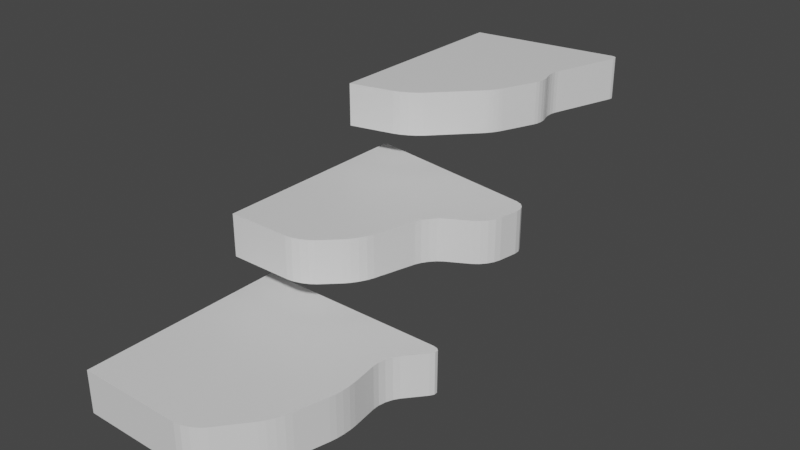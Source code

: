 # Source: Shelf2.blend  (saved by Blender 3.4.6; exported with 4.5.12 LTS)
import bpy
from mathutils import Matrix  # noqa: F401  (used for matrix-valued properties, if any)

bpy.ops.wm.read_factory_settings(use_empty=True)
scene = bpy.context.scene
scene.name = 'Scene'

# ---- collections
col_collection = bpy.data.collections.new('Collection'); scene.collection.children.link(col_collection)

# ---- materials (node trees are filled in below, after node groups)
mat_material = bpy.data.materials.new('Material')
mat_material.alpha_threshold = 0.0
mat_material.use_transparent_shadow = False
mat_material.roughness = 0.5
mat_material.line_color = (0.0, 0.0, 0.0, 1.0)
mat_material_001 = bpy.data.materials.new('Material.001')
mat_material_001.alpha_threshold = 0.0
mat_material_001.use_transparent_shadow = False
mat_material_001.roughness = 0.5
mat_material_001.line_color = (0.0, 0.0, 0.0, 1.0)
mat_material_002 = bpy.data.materials.new('Material.002')
mat_material_002.alpha_threshold = 0.0
mat_material_002.use_transparent_shadow = False
mat_material_002.roughness = 0.5
mat_material_002.line_color = (0.0, 0.0, 0.0, 1.0)

# ---- material node trees
mat_material.use_nodes = True; mat_material.node_tree.nodes.clear()
_N = mat_material.node_tree.nodes; _L = mat_material.node_tree.links
n0 = _N.new('ShaderNodeOutputMaterial'); n0.name = 'Material Output'; n0.location = (300, 300)
n1 = _N.new('ShaderNodeBsdfPrincipled'); n1.name = 'Principled BSDF'; n1.location = (10, 300)
n1.distribution = 'GGX'
n1.subsurface_method = 'RANDOM_WALK_SKIN'
n1.inputs[3].default_value = 1.45
n1.inputs[27].default_value = (0.0, 0.0, 0.0, 1.0)
n1.inputs[28].default_value = 1.0
_L.new(n1.outputs[0], n0.inputs[0])
n0.is_active_output = True
mat_material_001.use_nodes = True; mat_material_001.node_tree.nodes.clear()
_N = mat_material_001.node_tree.nodes; _L = mat_material_001.node_tree.links
n0 = _N.new('ShaderNodeOutputMaterial'); n0.name = 'Material Output'; n0.location = (300, 300)
n1 = _N.new('ShaderNodeBsdfPrincipled'); n1.name = 'Principled BSDF'; n1.location = (10, 300)
n1.distribution = 'GGX'
n1.subsurface_method = 'RANDOM_WALK_SKIN'
n1.inputs[3].default_value = 1.45
n1.inputs[27].default_value = (0.0, 0.0, 0.0, 1.0)
n1.inputs[28].default_value = 1.0
_L.new(n1.outputs[0], n0.inputs[0])
n0.is_active_output = True
mat_material_002.use_nodes = True; mat_material_002.node_tree.nodes.clear()
_N = mat_material_002.node_tree.nodes; _L = mat_material_002.node_tree.links
n0 = _N.new('ShaderNodeOutputMaterial'); n0.name = 'Material Output'; n0.location = (300, 300)
n1 = _N.new('ShaderNodeBsdfPrincipled'); n1.name = 'Principled BSDF'; n1.location = (10, 300)
n1.distribution = 'GGX'
n1.subsurface_method = 'RANDOM_WALK_SKIN'
n1.inputs[3].default_value = 1.45
n1.inputs[27].default_value = (0.0, 0.0, 0.0, 1.0)
n1.inputs[28].default_value = 1.0
_L.new(n1.outputs[0], n0.inputs[0])
n0.is_active_output = True

# ---- world
world_world = bpy.data.worlds.new('World'); scene.world = world_world
world_world.use_nodes = True; world_world.node_tree.nodes.clear()
_N = world_world.node_tree.nodes; _L = world_world.node_tree.links
n0 = _N.new('ShaderNodeOutputWorld'); n0.name = 'World Output'; n0.location = (300, 300)
n1 = _N.new('ShaderNodeBackground'); n1.name = 'Background'; n1.location = (10, 300)
n1.inputs[0].default_value = (0.05088, 0.05088, 0.05088, 1.0)
_L.new(n1.outputs[0], n0.inputs[0])
n0.is_active_output = True
world_world.color = (0.05088, 0.05088, 0.05088)
world_world.use_sun_shadow = False
world_world.sun_shadow_jitter_overblur = 0.0

# ---- meshes
me_cube = bpy.data.meshes.new('Cube')
me_cube.from_pydata([(-1.0, 1.0, 1.0), (-0.9097, 0.9159, -1.0), (-1.0, -1.0, 1.0), (-1.0, -1.0, -1.0), (-1.0, 0.0, -1.0), (-1.0, 0.0, 1.0), (-1.0, -0.5, -1.0), (-1.0, -0.5, 1.0), (-1.0, 0.5, 1.0), (-1.0, 0.5, -1.0), (0.9106, 0.8953, 1.0), (0.8623, 1.0, 1.0), (0.9343, 0.9353, 1.0), (0.9335, 0.9693, 1.0), (0.9082, 0.992, 1.0), (0.8624, 0.9939, -1.0), (0.9106, 0.8953, -1.0), (0.9083, 0.9883, -1.0), (0.9335, 0.9675, -1.0), (0.9343, 0.9349, -1.0), (0.6985, -0.056, 1.0), (0.7147, 0.2142, 1.0), (0.5945, 0.0714, 1.0), (0.71, 0.005509, 1.0), (0.7171, 0.07845, 1.0), (0.7188, 0.1517, 1.0), (0.7147, 0.2142, -1.0), (0.6985, -0.056, -1.0), (0.5945, 0.0714, -1.0), (0.7188, 0.1517, -1.0), (0.7171, 0.07845, -1.0), (0.71, 0.005509, -1.0), (0.4997, -0.6066, 1.0), (0.6205, -0.3664, 1.0), (0.4492, -0.5, 1.0), (0.5356, -0.5556, 1.0), (0.5712, -0.4921, 1.0), (0.601, -0.4257, 1.0), (0.6205, -0.3664, -1.0), (0.4997, -0.6066, -1.0), (0.4492, -0.5, -1.0), (0.601, -0.4257, -1.0), (0.5712, -0.4921, -1.0), (0.5356, -0.5556, -1.0), (0.7542, 0.7121, -1.0), (0.6822, 0.4707, -1.0), (0.5274, 0.5985, -1.0), (0.7214, 0.6616, -1.0), (0.6961, 0.598, -1.0), (0.6823, 0.531, -1.0), (0.6822, 0.4707, 1.0), (0.7542, 0.7121, 1.0), (0.5274, 0.5985, 1.0), (0.6823, 0.531, 1.0), (0.6961, 0.598, 1.0), (0.7214, 0.6616, 1.0), (0.03112, -1.0, 1.0), (0.2707, -0.8865, 1.0), (0.09432, -0.9914, 1.0), (0.162, -0.9668, 1.0), (0.224, -0.9299, 1.0), (0.2707, -0.8865, -1.0), (0.03112, -1.0, -1.0), (0.224, -0.9299, -1.0), (0.162, -0.9668, -1.0), (0.09432, -0.9914, -1.0)], [], [(32, 34, 7, 2, 56, 58, 59, 60, 57), (9, 8, 0, 1), (6, 40, 39, 61, 63, 64, 65, 62, 3), (10, 12, 13, 14, 11, 0, 8, 52, 51), (20, 22, 5, 7, 34, 33), (62, 56, 2, 3), (6, 7, 5, 4), (45, 50, 21, 26), (3, 2, 7, 6), (4, 28, 27, 38, 40, 6), (9, 46, 45, 26, 28, 4), (27, 20, 33, 38), (1, 15, 17, 18, 19, 16, 44, 46, 9), (50, 52, 8, 5, 22, 21), (1, 0, 11, 15), (4, 5, 8, 9), (20, 23, 22), (23, 24, 22), (24, 25, 22), (25, 21, 22), (26, 29, 28), (29, 30, 28), (30, 31, 28), (31, 27, 28), (32, 35, 34), (35, 36, 34), (36, 37, 34), (37, 33, 34), (38, 41, 40), (41, 42, 40), (42, 43, 40), (43, 39, 40), (44, 47, 46), (47, 48, 46), (48, 49, 46), (49, 45, 46), (50, 53, 52), (53, 54, 52), (54, 55, 52), (55, 51, 52), (10, 16, 19, 12), (12, 19, 18, 13), (13, 18, 17, 14), (14, 17, 15, 11), (20, 27, 31, 23), (23, 31, 30, 24), (24, 30, 29, 25), (25, 29, 26, 21), (32, 39, 43, 35), (35, 43, 42, 36), (36, 42, 41, 37), (37, 41, 38, 33), (50, 45, 49, 53), (53, 49, 48, 54), (54, 48, 47, 55), (55, 47, 44, 51), (16, 10, 51, 44), (56, 62, 65, 58), (58, 65, 64, 59), (59, 64, 63, 60), (60, 63, 61, 57), (39, 32, 57, 61)])
_uv = me_cube.uv_layers.new(name='UVMap')
_uv.uv.foreach_set('vector', [0.625, 0.7008, 0.6467, 0.6875, 0.875, 0.6875, 0.875, 0.75, 0.6561, 0.75, 0.6437, 0.7489, 0.6328, 0.7458, 0.6269, 0.7412, 0.625, 0.7358, 0.375, 0.1875, 0.625, 0.1875, 0.625, 0.25, 0.375, 0.25, 0.125, 0.6875, 0.3533, 0.6875, 0.375, 0.7008, 0.375, 0.7358, 0.3731, 0.7412, 0.3672, 0.7458, 0.3563, 0.7489, 0.3439, 0.75, 0.125, 0.75, 0.625, 0.5167, 0.6264, 0.5103, 0.6301, 0.5048, 0.6357, 0.5013, 0.6422, 0.5, 0.875, 0.5, 0.875, 0.5625, 0.6456, 0.5625, 0.625, 0.5458, 0.625, 0.6395, 0.6449, 0.625, 0.875, 0.625, 0.875, 0.6875, 0.6467, 0.6875, 0.625, 0.673, 0.375, 0.7811, 0.625, 0.7811, 0.625, 1.0, 0.375, 1.0, 0.375, 0.0625, 0.625, 0.0625, 0.625, 0.125, 0.375, 0.125, 0.375, 0.5786, 0.625, 0.5786, 0.625, 0.6089, 0.375, 0.6089, 0.375, 0.0, 0.625, 0.0, 0.625, 0.0625, 0.375, 0.0625, 0.125, 0.625, 0.3551, 0.625, 0.375, 0.6395, 0.375, 0.673, 0.3533, 0.6875, 0.125, 0.6875, 0.125, 0.5625, 0.3544, 0.5625, 0.375, 0.5786, 0.375, 0.6089, 0.3551, 0.625, 0.125, 0.625, 0.375, 0.6395, 0.625, 0.6395, 0.625, 0.673, 0.375, 0.673, 0.125, 0.5, 0.357, 0.5, 0.3639, 0.5013, 0.3697, 0.5049, 0.3736, 0.5103, 0.375, 0.5167, 0.375, 0.5458, 0.3544, 0.5625, 0.125, 0.5625, 0.625, 0.5786, 0.6456, 0.5625, 0.875, 0.5625, 0.875, 0.625, 0.6449, 0.625, 0.625, 0.6089, 0.375, 0.25, 0.625, 0.25, 0.625, 0.4828, 0.375, 0.482, 0.375, 0.125, 0.625, 0.125, 0.625, 0.1875, 0.375, 0.1875, 0.625, 0.6395, 0.625, 0.6329, 0.6449, 0.625, 0.625, 0.6329, 0.625, 0.6253, 0.6449, 0.625, 0.625, 0.6253, 0.625, 0.6178, 0.6449, 0.625, 0.625, 0.6178, 0.625, 0.6115, 0.6449, 0.625, 0.375, 0.6089, 0.375, 0.6162, 0.3551, 0.625, 0.375, 0.6162, 0.375, 0.6247, 0.3551, 0.625, 0.375, 0.6247, 0.375, 0.633, 0.3551, 0.625, 0.375, 0.633, 0.375, 0.64, 0.3551, 0.625, 0.625, 0.7008, 0.625, 0.6948, 0.6467, 0.6875, 0.625, 0.6948, 0.625, 0.6879, 0.6467, 0.6875, 0.625, 0.6879, 0.625, 0.6811, 0.6467, 0.6875, 0.625, 0.6811, 0.625, 0.6754, 0.6467, 0.6875, 0.375, 0.673, 0.375, 0.6796, 0.3533, 0.6875, 0.375, 0.6796, 0.375, 0.6871, 0.3533, 0.6875, 0.375, 0.6871, 0.375, 0.6945, 0.3533, 0.6875, 0.375, 0.6945, 0.375, 0.7006, 0.3533, 0.6875, 0.375, 0.5458, 0.375, 0.5531, 0.3544, 0.5625, 0.375, 0.5531, 0.375, 0.5609, 0.3544, 0.5625, 0.375, 0.5609, 0.375, 0.5682, 0.3544, 0.5625, 0.375, 0.5682, 0.375, 0.5737, 0.3544, 0.5625, 0.625, 0.5786, 0.625, 0.5716, 0.6456, 0.5625, 0.625, 0.5716, 0.625, 0.564, 0.6456, 0.5625, 0.625, 0.564, 0.625, 0.557, 0.6456, 0.5625, 0.625, 0.557, 0.625, 0.5517, 0.6456, 0.5625, 0.625, 0.5167, 0.375, 0.5167, 0.375, 0.5112, 0.625, 0.5111, 0.625, 0.5111, 0.375, 0.5112, 0.375, 0.5, 0.625, 0.5, 0.625, 0.5, 0.375, 0.5, 0.375, 0.488, 0.625, 0.4885, 0.625, 0.4885, 0.375, 0.488, 0.375, 0.482, 0.625, 0.4828, 0.625, 0.6395, 0.375, 0.6395, 0.375, 0.6329, 0.625, 0.6329, 0.625, 0.6329, 0.375, 0.6329, 0.375, 0.625, 0.625, 0.625, 0.625, 0.625, 0.375, 0.625, 0.375, 0.6162, 0.625, 0.6162, 0.625, 0.6162, 0.375, 0.6162, 0.375, 0.6089, 0.625, 0.6089, 0.625, 0.7008, 0.375, 0.7008, 0.375, 0.6948, 0.625, 0.6948, 0.625, 0.6948, 0.375, 0.6948, 0.375, 0.6875, 0.625, 0.6875, 0.625, 0.6875, 0.375, 0.6875, 0.375, 0.6796, 0.625, 0.6796, 0.625, 0.6796, 0.375, 0.6796, 0.375, 0.673, 0.625, 0.673, 0.625, 0.5786, 0.375, 0.5786, 0.375, 0.5716, 0.625, 0.5716, 0.625, 0.5716, 0.375, 0.5716, 0.375, 0.5625, 0.625, 0.5625, 0.625, 0.5625, 0.375, 0.5625, 0.375, 0.5531, 0.625, 0.5531, 0.625, 0.5531, 0.375, 0.5531, 0.375, 0.5458, 0.625, 0.5458, 0.375, 0.5167, 0.625, 0.5167, 0.625, 0.5458, 0.375, 0.5458, 0.625, 0.7811, 0.375, 0.7811, 0.375, 0.7677, 0.625, 0.7677, 0.625, 0.7677, 0.375, 0.7677, 0.375, 0.75, 0.625, 0.75, 0.625, 0.75, 0.375, 0.75, 0.375, 0.7419, 0.625, 0.7419, 0.625, 0.7419, 0.375, 0.7419, 0.375, 0.7358, 0.625, 0.7358, 0.375, 0.7008, 0.625, 0.7008, 0.625, 0.7358, 0.375, 0.7358])
me_cube.materials.append(mat_material)
me_cube.use_mirror_vertex_groups = False
me_cube.update()
me_cube_001 = bpy.data.meshes.new('Cube.001')
me_cube_001.from_pydata([(-1.0, 1.0, 1.0), (-1.0, 1.0, -1.0), (-1.0, -1.0, 1.0), (-1.0, -1.0, -1.0), (-1.0, 0.0, -1.0), (-1.0, 0.0, 1.0), (-1.0, -0.5, -1.0), (-1.0, -0.5, 1.0), (-1.0, 0.5, 1.0), (-1.0, 0.5, -1.0), (0.8262, 0.5849, 1.0), (0.7136, 0.7413, 1.0), (0.8249, 0.6384, 1.0), (0.8031, 0.687, 1.0), (0.764, 0.7231, 1.0), (0.7136, 0.7413, -1.0), (0.8262, 0.5849, -1.0), (0.764, 0.7231, -1.0), (0.8031, 0.687, -1.0), (0.8249, 0.6384, -1.0), (0.2794, -0.1235, 1.0), (0.4369, 0.07719, 1.0), (0.1791, 0.00816, 1.0), (0.3029, -0.06759, 1.0), (0.3411, -0.009796, 1.0), (0.3881, 0.04104, 1.0), (0.4369, 0.07719, -1.0), (0.2794, -0.1235, -1.0), (0.1791, 0.008161, -1.0), (0.3881, 0.04104, -1.0), (0.3411, -0.009796, -1.0), (0.3029, -0.06759, -1.0), (0.02965, -0.7494, 1.0), (0.1667, -0.5213, 1.0), (-0.00748, -0.6353, 1.0), (0.07057, -0.7027, 1.0), (0.111, -0.643, 1.0), (0.1448, -0.5793, 1.0), (0.1667, -0.5213, -1.0), (0.02965, -0.7494, -1.0), (-0.00748, -0.6353, -1.0), (0.1448, -0.5793, -1.0), (0.111, -0.643, -1.0), (0.07057, -0.7027, -1.0), (0.7944, 0.4025, -1.0), (0.6508, 0.1987, -1.0), (0.634, 0.2847, -1.0), (0.7762, 0.3454, -1.0), (0.7425, 0.2866, -1.0), (0.6984, 0.2351, -1.0), (0.6508, 0.1987, 1.0), (0.7944, 0.4025, 1.0), (0.634, 0.2847, 1.0), (0.6984, 0.2351, 1.0), (0.7425, 0.2866, 1.0), (0.7762, 0.3454, 1.0), (-0.3782, -1.0, 1.0), (-0.1257, -0.8985, 1.0), (-0.314, -0.9923, 1.0), (-0.2435, -0.9703, 1.0), (-0.1774, -0.9373, 1.0), (-0.1257, -0.8985, -1.0), (-0.3782, -1.0, -1.0), (-0.1774, -0.9373, -1.0), (-0.2435, -0.9703, -1.0), (-0.314, -0.9923, -1.0)], [], [(32, 34, 7, 2, 56, 58, 59, 60, 57), (9, 8, 0, 1), (6, 40, 39, 61, 63, 64, 65, 62, 3), (10, 12, 13, 14, 11, 0, 8, 52, 51), (20, 22, 5, 7, 34, 33), (62, 56, 2, 3), (6, 7, 5, 4), (45, 50, 21, 26), (3, 2, 7, 6), (4, 28, 27, 38, 40, 6), (9, 46, 45, 26, 28, 4), (27, 20, 33, 38), (1, 15, 17, 18, 19, 16, 44, 46, 9), (50, 52, 8, 5, 22, 21), (1, 0, 11, 15), (4, 5, 8, 9), (20, 23, 22), (23, 24, 22), (24, 25, 22), (25, 21, 22), (26, 29, 28), (29, 30, 28), (30, 31, 28), (31, 27, 28), (32, 35, 34), (35, 36, 34), (36, 37, 34), (37, 33, 34), (38, 41, 40), (41, 42, 40), (42, 43, 40), (43, 39, 40), (44, 47, 46), (47, 48, 46), (48, 49, 46), (49, 45, 46), (50, 53, 52), (53, 54, 52), (54, 55, 52), (55, 51, 52), (10, 16, 19, 12), (12, 19, 18, 13), (13, 18, 17, 14), (14, 17, 15, 11), (20, 27, 31, 23), (23, 31, 30, 24), (24, 30, 29, 25), (25, 29, 26, 21), (32, 39, 43, 35), (35, 43, 42, 36), (36, 42, 41, 37), (37, 41, 38, 33), (50, 45, 49, 53), (53, 49, 48, 54), (54, 48, 47, 55), (55, 47, 44, 51), (16, 10, 51, 44), (56, 62, 65, 58), (58, 65, 64, 59), (59, 64, 63, 60), (60, 63, 61, 57), (39, 32, 57, 61)])
_uv = me_cube_001.uv_layers.new(name='UVMap')
_uv.uv.foreach_set('vector', [0.625, 0.7047, 0.6552, 0.6875, 0.875, 0.6875, 0.875, 0.75, 0.6727, 0.75, 0.6532, 0.7488, 0.6357, 0.7452, 0.6275, 0.7389, 0.625, 0.7317, 0.375, 0.1875, 0.625, 0.1875, 0.625, 0.25, 0.375, 0.25, 0.125, 0.6875, 0.3448, 0.6875, 0.375, 0.7047, 0.375, 0.7317, 0.3725, 0.7389, 0.3643, 0.7452, 0.3468, 0.7488, 0.3273, 0.75, 0.125, 0.75, 0.625, 0.5187, 0.6264, 0.5115, 0.6305, 0.5054, 0.6364, 0.5014, 0.6434, 0.5, 0.875, 0.5, 0.875, 0.5625, 0.6443, 0.5625, 0.625, 0.5438, 0.625, 0.6375, 0.6512, 0.625, 0.875, 0.625, 0.875, 0.6875, 0.6552, 0.6875, 0.625, 0.675, 0.375, 0.7977, 0.625, 0.7977, 0.625, 1.0, 0.375, 1.0, 0.375, 0.0625, 0.625, 0.0625, 0.625, 0.125, 0.375, 0.125, 0.375, 0.579, 0.625, 0.579, 0.625, 0.6085, 0.375, 0.6085, 0.375, 0.0, 0.625, 0.0, 0.625, 0.0625, 0.375, 0.0625, 0.125, 0.625, 0.3488, 0.625, 0.375, 0.6375, 0.375, 0.675, 0.3448, 0.6875, 0.125, 0.6875, 0.125, 0.5625, 0.3557, 0.5625, 0.375, 0.579, 0.375, 0.6085, 0.3488, 0.625, 0.125, 0.625, 0.375, 0.6375, 0.625, 0.6375, 0.625, 0.675, 0.375, 0.675, 0.125, 0.5, 0.3566, 0.5, 0.3636, 0.5014, 0.3695, 0.5054, 0.3736, 0.5115, 0.375, 0.5187, 0.375, 0.5438, 0.3557, 0.5625, 0.125, 0.5625, 0.625, 0.579, 0.6443, 0.5625, 0.875, 0.5625, 0.875, 0.625, 0.6512, 0.625, 0.625, 0.6085, 0.375, 0.25, 0.625, 0.25, 0.625, 0.4816, 0.375, 0.4816, 0.375, 0.125, 0.625, 0.125, 0.625, 0.1875, 0.375, 0.1875, 0.625, 0.6375, 0.625, 0.632, 0.6512, 0.625, 0.625, 0.632, 0.625, 0.6261, 0.6512, 0.625, 0.625, 0.6261, 0.625, 0.6205, 0.6512, 0.625, 0.625, 0.6205, 0.625, 0.6161, 0.6512, 0.625, 0.375, 0.6085, 0.375, 0.6157, 0.3488, 0.625, 0.375, 0.6157, 0.375, 0.6236, 0.3488, 0.625, 0.375, 0.6236, 0.375, 0.631, 0.3488, 0.625, 0.375, 0.631, 0.375, 0.6368, 0.3488, 0.625, 0.625, 0.7047, 0.625, 0.697, 0.6552, 0.6875, 0.625, 0.697, 0.625, 0.6882, 0.6552, 0.6875, 0.625, 0.6882, 0.625, 0.6796, 0.6552, 0.6875, 0.625, 0.6796, 0.625, 0.6726, 0.6552, 0.6875, 0.375, 0.675, 0.375, 0.6806, 0.3448, 0.6875, 0.375, 0.6806, 0.375, 0.687, 0.3448, 0.6875, 0.375, 0.687, 0.375, 0.6932, 0.3448, 0.6875, 0.375, 0.6932, 0.375, 0.6983, 0.3448, 0.6875, 0.375, 0.5438, 0.375, 0.5519, 0.3557, 0.5625, 0.375, 0.5519, 0.375, 0.5605, 0.3557, 0.5625, 0.375, 0.5605, 0.375, 0.5684, 0.3557, 0.5625, 0.375, 0.5684, 0.375, 0.5744, 0.3557, 0.5625, 0.625, 0.579, 0.625, 0.5719, 0.6443, 0.5625, 0.625, 0.5719, 0.625, 0.5643, 0.6443, 0.5625, 0.625, 0.5643, 0.625, 0.5573, 0.6443, 0.5625, 0.625, 0.5573, 0.625, 0.552, 0.6443, 0.5625, 0.625, 0.5187, 0.375, 0.5187, 0.375, 0.5116, 0.625, 0.5116, 0.625, 0.5116, 0.375, 0.5116, 0.375, 0.5, 0.625, 0.5, 0.625, 0.5, 0.375, 0.5, 0.375, 0.4886, 0.625, 0.4886, 0.625, 0.4886, 0.375, 0.4886, 0.375, 0.4816, 0.625, 0.4816, 0.625, 0.6375, 0.375, 0.6375, 0.375, 0.632, 0.625, 0.632, 0.625, 0.632, 0.375, 0.632, 0.375, 0.625, 0.625, 0.625, 0.625, 0.625, 0.375, 0.625, 0.375, 0.6157, 0.625, 0.6157, 0.625, 0.6157, 0.375, 0.6157, 0.375, 0.6085, 0.625, 0.6085, 0.625, 0.7047, 0.375, 0.7047, 0.375, 0.697, 0.625, 0.697, 0.625, 0.697, 0.375, 0.697, 0.375, 0.6875, 0.625, 0.6875, 0.625, 0.6875, 0.375, 0.6875, 0.375, 0.6806, 0.625, 0.6806, 0.625, 0.6806, 0.375, 0.6806, 0.375, 0.675, 0.625, 0.675, 0.625, 0.579, 0.375, 0.579, 0.375, 0.5719, 0.625, 0.5719, 0.625, 0.5719, 0.375, 0.5719, 0.375, 0.5625, 0.625, 0.5625, 0.625, 0.5625, 0.375, 0.5625, 0.375, 0.5519, 0.625, 0.5519, 0.625, 0.5519, 0.375, 0.5519, 0.375, 0.5438, 0.625, 0.5438, 0.375, 0.5187, 0.625, 0.5187, 0.625, 0.5438, 0.375, 0.5438, 0.625, 0.7977, 0.375, 0.7977, 0.375, 0.7768, 0.625, 0.7768, 0.625, 0.7768, 0.375, 0.7768, 0.375, 0.75, 0.625, 0.75, 0.625, 0.75, 0.375, 0.75, 0.375, 0.7397, 0.625, 0.7397, 0.625, 0.7397, 0.375, 0.7397, 0.375, 0.7317, 0.625, 0.7317, 0.375, 0.7047, 0.625, 0.7047, 0.625, 0.7317, 0.375, 0.7317])
me_cube_001.materials.append(mat_material_001)
me_cube_001.use_mirror_vertex_groups = False
me_cube_001.update()
me_cube_002 = bpy.data.meshes.new('Cube.002')
me_cube_002.from_pydata([(-1.0, 1.0, 1.0), (-1.0, 1.0, -1.0), (-1.0, -1.0, 1.0), (-1.0, -1.0, -1.0), (-1.0, 0.0, -1.0), (-1.0, 0.0, 1.0), (-1.0, -0.5, -1.0), (-1.0, -0.5, 1.0), (-1.0, 0.5, 1.0), (-1.0, 0.5, -1.0), (0.4916, 1.139, 1.0), (0.4325, 1.209, 1.0), (0.4955, 1.17, 1.0), (0.4856, 1.194, 1.0), (0.4635, 1.208, 1.0), (0.4325, 1.209, -1.0), (0.4916, 1.139, -1.0), (0.4635, 1.208, -1.0), (0.4856, 1.194, -1.0), (0.4955, 1.17, -1.0), (0.2903, 0.1149, 1.0), (0.296, 0.2778, 1.0), (0.2379, 0.1825, 1.0), (0.3011, 0.1519, 1.0), (0.306, 0.1959, 1.0), (0.3042, 0.2401, 1.0), (0.296, 0.2778, -1.0), (0.2903, 0.1149, -1.0), (0.2379, 0.1825, -1.0), (0.3042, 0.2401, -1.0), (0.306, 0.1959, -1.0), (0.3011, 0.1519, -1.0), (0.05652, -0.3587, 1.0), (0.1508, -0.2152, 1.0), (0.03104, -0.3114, 1.0), (0.08221, -0.3284, 1.0), (0.1092, -0.2906, 1.0), (0.1333, -0.2508, 1.0), (0.1508, -0.2152, -1.0), (0.05652, -0.3587, -1.0), (0.03104, -0.3114, -1.0), (0.1333, -0.2508, -1.0), (0.1092, -0.2906, -1.0), (0.08221, -0.3284, -1.0), (0.2786, 0.4911, -1.0), (0.2796, 0.3256, -1.0), (0.1643, 0.4146, -1.0), (0.2703, 0.4531, -1.0), (0.2676, 0.4083, -1.0), (0.2709, 0.3635, -1.0), (0.2796, 0.3256, 1.0), (0.2786, 0.4911, 1.0), (0.1643, 0.4146, 1.0), (0.2709, 0.3635, 1.0), (0.2676, 0.4083, 1.0), (0.2703, 0.4531, 1.0), (-0.5699, -0.8976, 1.0), (-0.3257, -0.7577, 1.0), (-0.5075, -0.8765, 1.0), (-0.4393, -0.8425, 1.0), (-0.3754, -0.8008, 1.0), (-0.3257, -0.7577, -1.0), (-0.5699, -0.8976, -1.0), (-0.3754, -0.8008, -1.0), (-0.4393, -0.8425, -1.0), (-0.5075, -0.8765, -1.0)], [], [(32, 34, 7, 2, 56, 58, 59, 60, 57), (9, 8, 0, 1), (6, 40, 39, 61, 63, 64, 65, 62, 3), (10, 12, 13, 14, 11, 0, 8, 52, 51), (20, 22, 5, 7, 34, 33), (62, 56, 2, 3), (6, 7, 5, 4), (45, 50, 21, 26), (3, 2, 7, 6), (4, 28, 27, 38, 40, 6), (9, 46, 45, 26, 28, 4), (27, 20, 33, 38), (1, 15, 17, 18, 19, 16, 44, 46, 9), (50, 52, 8, 5, 22, 21), (1, 0, 11, 15), (4, 5, 8, 9), (20, 23, 22), (23, 24, 22), (24, 25, 22), (25, 21, 22), (26, 29, 28), (29, 30, 28), (30, 31, 28), (31, 27, 28), (32, 35, 34), (35, 36, 34), (36, 37, 34), (37, 33, 34), (38, 41, 40), (41, 42, 40), (42, 43, 40), (43, 39, 40), (44, 47, 46), (47, 48, 46), (48, 49, 46), (49, 45, 46), (50, 53, 52), (53, 54, 52), (54, 55, 52), (55, 51, 52), (10, 16, 19, 12), (12, 19, 18, 13), (13, 18, 17, 14), (14, 17, 15, 11), (20, 27, 31, 23), (23, 31, 30, 24), (24, 30, 29, 25), (25, 29, 26, 21), (32, 39, 43, 35), (35, 43, 42, 36), (36, 42, 41, 37), (37, 41, 38, 33), (50, 45, 49, 53), (53, 49, 48, 54), (54, 48, 47, 55), (55, 47, 44, 51), (16, 10, 51, 44), (56, 62, 65, 58), (58, 65, 64, 59), (59, 64, 63, 60), (60, 63, 61, 57), (39, 32, 57, 61)])
_uv = me_cube_002.uv_layers.new(name='UVMap')
_uv.uv.foreach_set('vector', [0.625, 0.6944, 0.6442, 0.6875, 0.875, 0.6875, 0.875, 0.75, 0.6873, 0.75, 0.6613, 0.7492, 0.6371, 0.7468, 0.6277, 0.7429, 0.625, 0.7383, 0.375, 0.1875, 0.625, 0.1875, 0.625, 0.25, 0.375, 0.25, 0.125, 0.6875, 0.3558, 0.6875, 0.375, 0.6944, 0.375, 0.7383, 0.3723, 0.7429, 0.3629, 0.7468, 0.3387, 0.7492, 0.3127, 0.75, 0.125, 0.75, 0.625, 0.5064, 0.6261, 0.504, 0.6292, 0.5019, 0.6338, 0.5005, 0.6392, 0.5, 0.875, 0.5, 0.875, 0.5625, 0.6424, 0.5625, 0.625, 0.5561, 0.625, 0.6352, 0.6413, 0.625, 0.875, 0.625, 0.875, 0.6875, 0.6442, 0.6875, 0.625, 0.6773, 0.375, 0.8123, 0.625, 0.8123, 0.625, 1.0, 0.375, 1.0, 0.375, 0.0625, 0.625, 0.0625, 0.625, 0.125, 0.375, 0.125, 0.375, 0.5867, 0.625, 0.5867, 0.625, 0.6008, 0.375, 0.6008, 0.375, 0.0, 0.625, 0.0, 0.625, 0.0625, 0.375, 0.0625, 0.125, 0.625, 0.3587, 0.625, 0.375, 0.6352, 0.375, 0.6773, 0.3558, 0.6875, 0.125, 0.6875, 0.125, 0.5625, 0.3576, 0.5625, 0.375, 0.5867, 0.375, 0.6008, 0.3587, 0.625, 0.125, 0.625, 0.375, 0.6352, 0.625, 0.6352, 0.625, 0.6773, 0.375, 0.6773, 0.125, 0.5, 0.3608, 0.5, 0.3662, 0.5005, 0.3708, 0.5019, 0.3739, 0.504, 0.375, 0.5064, 0.375, 0.5561, 0.3576, 0.5625, 0.125, 0.5625, 0.625, 0.5867, 0.6424, 0.5625, 0.875, 0.5625, 0.875, 0.625, 0.6413, 0.625, 0.625, 0.6008, 0.375, 0.25, 0.625, 0.25, 0.625, 0.4858, 0.375, 0.4858, 0.375, 0.125, 0.625, 0.125, 0.625, 0.1875, 0.375, 0.1875, 0.625, 0.6352, 0.625, 0.6307, 0.6413, 0.625, 0.625, 0.6307, 0.625, 0.6258, 0.6413, 0.625, 0.625, 0.6258, 0.625, 0.6211, 0.6413, 0.625, 0.625, 0.6211, 0.625, 0.6174, 0.6413, 0.625, 0.375, 0.6008, 0.375, 0.6114, 0.3587, 0.625, 0.375, 0.6114, 0.375, 0.6232, 0.3587, 0.625, 0.375, 0.6232, 0.375, 0.6343, 0.3587, 0.625, 0.375, 0.6343, 0.375, 0.6431, 0.3587, 0.625, 0.625, 0.6944, 0.625, 0.6913, 0.6442, 0.6875, 0.625, 0.6913, 0.625, 0.6876, 0.6442, 0.6875, 0.625, 0.6876, 0.625, 0.684, 0.6442, 0.6875, 0.625, 0.684, 0.625, 0.681, 0.6442, 0.6875, 0.375, 0.6773, 0.375, 0.6819, 0.3558, 0.6875, 0.375, 0.6819, 0.375, 0.6873, 0.3558, 0.6875, 0.375, 0.6873, 0.375, 0.6926, 0.3558, 0.6875, 0.375, 0.6926, 0.375, 0.6971, 0.3558, 0.6875, 0.375, 0.5561, 0.375, 0.559, 0.3576, 0.5625, 0.375, 0.559, 0.375, 0.5621, 0.3576, 0.5625, 0.375, 0.5621, 0.375, 0.5652, 0.3576, 0.5625, 0.375, 0.5652, 0.375, 0.5676, 0.3576, 0.5625, 0.625, 0.5867, 0.625, 0.576, 0.6424, 0.5625, 0.625, 0.576, 0.625, 0.5639, 0.6424, 0.5625, 0.625, 0.5639, 0.625, 0.5524, 0.6424, 0.5625, 0.625, 0.5524, 0.625, 0.5432, 0.6424, 0.5625, 0.625, 0.5064, 0.375, 0.5064, 0.375, 0.5041, 0.625, 0.5041, 0.625, 0.5041, 0.375, 0.5041, 0.375, 0.5, 0.625, 0.5, 0.625, 0.5, 0.375, 0.5, 0.375, 0.4907, 0.625, 0.4907, 0.625, 0.4907, 0.375, 0.4907, 0.375, 0.4858, 0.625, 0.4858, 0.625, 0.6352, 0.375, 0.6352, 0.375, 0.6307, 0.625, 0.6307, 0.625, 0.6307, 0.375, 0.6307, 0.375, 0.625, 0.625, 0.625, 0.625, 0.625, 0.375, 0.625, 0.375, 0.6114, 0.625, 0.6114, 0.625, 0.6114, 0.375, 0.6114, 0.375, 0.6008, 0.625, 0.6008, 0.625, 0.6944, 0.375, 0.6944, 0.375, 0.6913, 0.625, 0.6913, 0.625, 0.6913, 0.375, 0.6913, 0.375, 0.6875, 0.625, 0.6875, 0.625, 0.6875, 0.375, 0.6875, 0.375, 0.6819, 0.625, 0.6819, 0.625, 0.6819, 0.375, 0.6819, 0.375, 0.6773, 0.625, 0.6773, 0.625, 0.5867, 0.375, 0.5867, 0.375, 0.576, 0.625, 0.576, 0.625, 0.576, 0.375, 0.576, 0.375, 0.5625, 0.625, 0.5625, 0.625, 0.5625, 0.375, 0.5625, 0.375, 0.559, 0.625, 0.559, 0.625, 0.559, 0.375, 0.559, 0.375, 0.5561, 0.625, 0.5561, 0.375, 0.5064, 0.625, 0.5064, 0.625, 0.5561, 0.375, 0.5561, 0.625, 0.8123, 0.375, 0.8123, 0.375, 0.7845, 0.625, 0.7845, 0.625, 0.7845, 0.375, 0.7845, 0.375, 0.75, 0.625, 0.75, 0.625, 0.75, 0.375, 0.75, 0.375, 0.7436, 0.625, 0.7436, 0.625, 0.7436, 0.375, 0.7436, 0.375, 0.7383, 0.625, 0.7383, 0.375, 0.6944, 0.625, 0.6944, 0.625, 0.7383, 0.375, 0.7383])
me_cube_002.materials.append(mat_material_002)
me_cube_002.use_mirror_vertex_groups = False
me_cube_002.update()

# ---- objects
ob_cube = bpy.data.objects.new('Cube', me_cube)
ob_cube_001 = bpy.data.objects.new('Cube.001', me_cube_001)
ob_cube_002 = bpy.data.objects.new('Cube.002', me_cube_002)

# ---- transforms, parenting, visibility, modifiers, constraints
ob_cube.location = (0.0, 0.0, 0.0)
ob_cube.scale = (1.0, 1.0, 0.206)
ob_cube.lock_rotations_4d = False
ob_cube.empty_display_type = 'ARROWS'
ob_cube.lineart.crease_threshold = 0.0
ob_cube_001.location = (0.0, 1.6, 0.75)
ob_cube_001.scale = (1.0, 1.0, 0.206)
ob_cube_001.lock_rotations_4d = False
ob_cube_001.empty_display_type = 'ARROWS'
ob_cube_001.lineart.crease_threshold = 0.0
ob_cube_002.location = (0.0, 3.1, 1.5)
ob_cube_002.scale = (1.0, 1.0, 0.206)
ob_cube_002.lock_rotations_4d = False
ob_cube_002.empty_display_type = 'ARROWS'
ob_cube_002.lineart.crease_threshold = 0.0

# ---- collection membership
col_collection.objects.link(ob_cube)
col_collection.objects.link(ob_cube_001)
col_collection.objects.link(ob_cube_002)

# ---- scene / render settings (as saved in the file)
scene.frame_start = 1; scene.frame_end = 250; scene.frame_set(1)
scene.render.engine = 'BLENDER_EEVEE_NEXT'
scene.cycles.sampling_pattern = 'TABULATED_SOBOL'
scene.cycles.use_light_tree = False
scene.view_settings.view_transform = 'Filmic'
bpy.context.view_layer.update()

# ---- added for rendering (the .blend has no active camera and no usable light): camera, sun
cam_auto = bpy.data.cameras.new('AutoCamera')
cam_auto.lens = 50.0
cam_auto.sensor_width = 36.0
cam_auto.clip_end = 1000.0
ob_auto_camera = bpy.data.objects.new('AutoCamera', cam_auto)
scene.collection.objects.link(ob_auto_camera)
ob_auto_camera.location = (5.4865, -4.96854, 5.16546)
ob_auto_camera.rotation_euler = (1.09748, -7.21219e-08, 0.694738)
scene.camera = ob_auto_camera
light_auto_sun = bpy.data.lights.new('AutoSun', 'SUN')
light_auto_sun.energy = 3.0
light_auto_sun.angle = 0.0523599
ob_auto_sun = bpy.data.objects.new('AutoSun', light_auto_sun)
scene.collection.objects.link(ob_auto_sun)
ob_auto_sun.rotation_euler = (0.872665, 0.174533, 0.523599)
bpy.context.view_layer.update()
